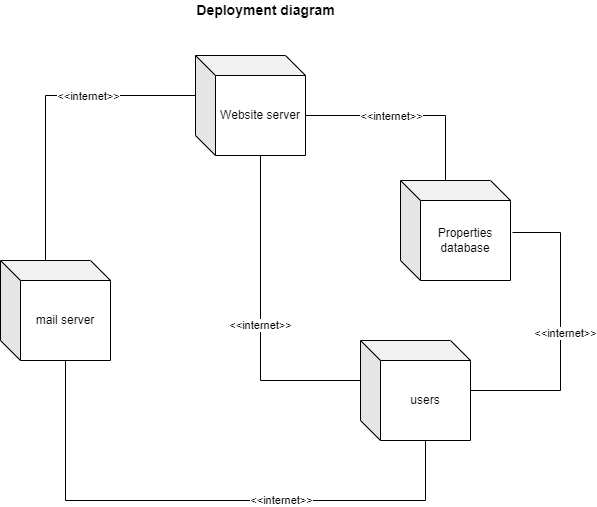

The diagram above was exported from draw.io. Its source (the exported page's mxGraphModel, read from the mxfile embedded in the PNG):
<mxGraphModel dx="1662" dy="794" grid="1" gridSize="10" guides="1" tooltips="1" connect="1" arrows="1" fold="1" page="1" pageScale="1" pageWidth="850" pageHeight="1100" math="0" shadow="0">
  <root>
    <mxCell id="0" />
    <mxCell id="1" parent="0" />
    <mxCell id="kCRLg1pOTG2TfcCDU8nX-1" value="Website server" style="shape=cube;whiteSpace=wrap;html=1;boundedLbl=1;backgroundOutline=1;darkOpacity=0.05;darkOpacity2=0.1;rotation=0;" parent="1" vertex="1">
      <mxGeometry x="355" y="155" width="110" height="100" as="geometry" />
    </mxCell>
    <mxCell id="kCRLg1pOTG2TfcCDU8nX-2" value="mail server" style="shape=cube;whiteSpace=wrap;html=1;boundedLbl=1;backgroundOutline=1;darkOpacity=0.05;darkOpacity2=0.1;rotation=0;" parent="1" vertex="1">
      <mxGeometry x="160" y="360" width="110" height="100" as="geometry" />
    </mxCell>
    <mxCell id="kCRLg1pOTG2TfcCDU8nX-5" value="Properties database" style="shape=cube;whiteSpace=wrap;html=1;boundedLbl=1;backgroundOutline=1;darkOpacity=0.05;darkOpacity2=0.1;rotation=0;" parent="1" vertex="1">
      <mxGeometry x="560" y="280" width="110" height="100" as="geometry" />
    </mxCell>
    <mxCell id="kCRLg1pOTG2TfcCDU8nX-8" value="users" style="shape=cube;whiteSpace=wrap;html=1;boundedLbl=1;backgroundOutline=1;darkOpacity=0.05;darkOpacity2=0.1;rotation=0;" parent="1" vertex="1">
      <mxGeometry x="520" y="440" width="110" height="100" as="geometry" />
    </mxCell>
    <mxCell id="kCRLg1pOTG2TfcCDU8nX-15" value="" style="endArrow=none;html=1;rounded=0;exitX=0;exitY=0;exitDx=45;exitDy=0;exitPerimeter=0;entryX=0;entryY=0;entryDx=0;entryDy=40;entryPerimeter=0;" parent="1" source="kCRLg1pOTG2TfcCDU8nX-2" target="kCRLg1pOTG2TfcCDU8nX-1" edge="1">
      <mxGeometry width="50" height="50" relative="1" as="geometry">
        <mxPoint x="220" y="290" as="sourcePoint" />
        <mxPoint x="270" y="240" as="targetPoint" />
        <Array as="points">
          <mxPoint x="205" y="195" />
        </Array>
      </mxGeometry>
    </mxCell>
    <mxCell id="kCRLg1pOTG2TfcCDU8nX-16" value="&amp;lt;&amp;lt;internet&amp;gt;&amp;gt;" style="edgeLabel;html=1;align=center;verticalAlign=middle;resizable=0;points=[];" parent="kCRLg1pOTG2TfcCDU8nX-15" vertex="1" connectable="0">
      <mxGeometry x="0.3143" relative="1" as="geometry">
        <mxPoint as="offset" />
      </mxGeometry>
    </mxCell>
    <mxCell id="kCRLg1pOTG2TfcCDU8nX-17" value="" style="endArrow=none;html=1;rounded=0;exitX=0;exitY=0;exitDx=110;exitDy=60;exitPerimeter=0;entryX=0;entryY=0;entryDx=45;entryDy=0;entryPerimeter=0;" parent="1" source="kCRLg1pOTG2TfcCDU8nX-1" target="kCRLg1pOTG2TfcCDU8nX-5" edge="1">
      <mxGeometry width="50" height="50" relative="1" as="geometry">
        <mxPoint x="500" y="345" as="sourcePoint" />
        <mxPoint x="650" y="180" as="targetPoint" />
        <Array as="points">
          <mxPoint x="540" y="215" />
          <mxPoint x="605" y="215" />
        </Array>
      </mxGeometry>
    </mxCell>
    <mxCell id="kCRLg1pOTG2TfcCDU8nX-18" value="&amp;lt;&amp;lt;internet&amp;gt;&amp;gt;" style="edgeLabel;html=1;align=center;verticalAlign=middle;resizable=0;points=[];" parent="kCRLg1pOTG2TfcCDU8nX-17" vertex="1" connectable="0">
      <mxGeometry x="0.3143" relative="1" as="geometry">
        <mxPoint x="-50" as="offset" />
      </mxGeometry>
    </mxCell>
    <mxCell id="kCRLg1pOTG2TfcCDU8nX-19" value="" style="endArrow=none;html=1;rounded=0;exitX=0;exitY=0;exitDx=0;exitDy=40;exitPerimeter=0;" parent="1" source="kCRLg1pOTG2TfcCDU8nX-8" edge="1">
      <mxGeometry width="50" height="50" relative="1" as="geometry">
        <mxPoint x="420" y="480" as="sourcePoint" />
        <mxPoint x="420" y="255" as="targetPoint" />
        <Array as="points">
          <mxPoint x="420" y="480" />
        </Array>
      </mxGeometry>
    </mxCell>
    <mxCell id="kCRLg1pOTG2TfcCDU8nX-20" value="&amp;lt;&amp;lt;internet&amp;gt;&amp;gt;" style="edgeLabel;html=1;align=center;verticalAlign=middle;resizable=0;points=[];" parent="kCRLg1pOTG2TfcCDU8nX-19" vertex="1" connectable="0">
      <mxGeometry x="-0.04" y="1" relative="1" as="geometry">
        <mxPoint as="offset" />
      </mxGeometry>
    </mxCell>
    <mxCell id="kCRLg1pOTG2TfcCDU8nX-21" value="" style="endArrow=none;html=1;rounded=0;entryX=1.018;entryY=0.52;entryDx=0;entryDy=0;entryPerimeter=0;" parent="1" target="kCRLg1pOTG2TfcCDU8nX-5" edge="1">
      <mxGeometry width="50" height="50" relative="1" as="geometry">
        <mxPoint x="630" y="490" as="sourcePoint" />
        <mxPoint x="720" y="330" as="targetPoint" />
        <Array as="points">
          <mxPoint x="720" y="490" />
          <mxPoint x="720" y="332" />
        </Array>
      </mxGeometry>
    </mxCell>
    <mxCell id="kCRLg1pOTG2TfcCDU8nX-22" value="&amp;lt;&amp;lt;internet&amp;gt;&amp;gt;" style="edgeLabel;html=1;align=center;verticalAlign=middle;resizable=0;points=[];" parent="kCRLg1pOTG2TfcCDU8nX-21" vertex="1" connectable="0">
      <mxGeometry x="-0.0001" y="-4" relative="1" as="geometry">
        <mxPoint as="offset" />
      </mxGeometry>
    </mxCell>
    <mxCell id="kCRLg1pOTG2TfcCDU8nX-23" value="" style="endArrow=none;html=1;rounded=0;exitX=0;exitY=0;exitDx=65;exitDy=100;exitPerimeter=0;entryX=0;entryY=0;entryDx=65;entryDy=100;entryPerimeter=0;" parent="1" source="kCRLg1pOTG2TfcCDU8nX-2" target="kCRLg1pOTG2TfcCDU8nX-8" edge="1">
      <mxGeometry width="50" height="50" relative="1" as="geometry">
        <mxPoint x="200" y="590" as="sourcePoint" />
        <mxPoint x="580" y="590" as="targetPoint" />
        <Array as="points">
          <mxPoint x="225" y="600" />
          <mxPoint x="585" y="600" />
        </Array>
      </mxGeometry>
    </mxCell>
    <mxCell id="kCRLg1pOTG2TfcCDU8nX-24" value="&amp;lt;&amp;lt;internet&amp;gt;&amp;gt;" style="edgeLabel;html=1;align=center;verticalAlign=middle;resizable=0;points=[];" parent="kCRLg1pOTG2TfcCDU8nX-23" vertex="1" connectable="0">
      <mxGeometry x="0.2679" y="1" relative="1" as="geometry">
        <mxPoint as="offset" />
      </mxGeometry>
    </mxCell>
    <mxCell id="kCRLg1pOTG2TfcCDU8nX-25" value="Deployment diagram" style="text;html=1;align=center;verticalAlign=middle;resizable=0;points=[];autosize=1;strokeColor=none;fillColor=none;fontStyle=1;fontSize=14;" parent="1" vertex="1">
      <mxGeometry x="350" y="100" width="150" height="20" as="geometry" />
    </mxCell>
  </root>
</mxGraphModel>